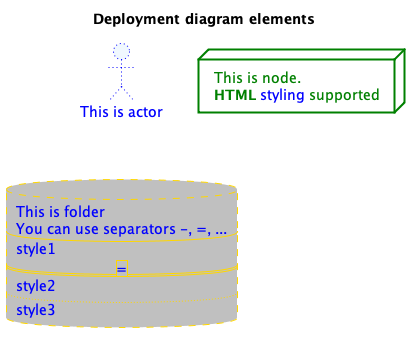

The diagram above was rendered by PlantUML. Its source (embedded in the PNG):
@startuml

title "Deployment diagram elements"

actor actor1 #aliceblue;line:blue;line.dotted;text:blue[
This is actor
]

node node1 #white;line:green;line.bold;text:green[
This is node.
<b>HTML</b> <color:blue>styling</color> supported
]

database database1 #silver;line:gold;line.dashed;text:blue [
	This is folder
	You can use separators -, =, ...
	----
	style1
	=====
	style2
	....
	style3
]

@enduml